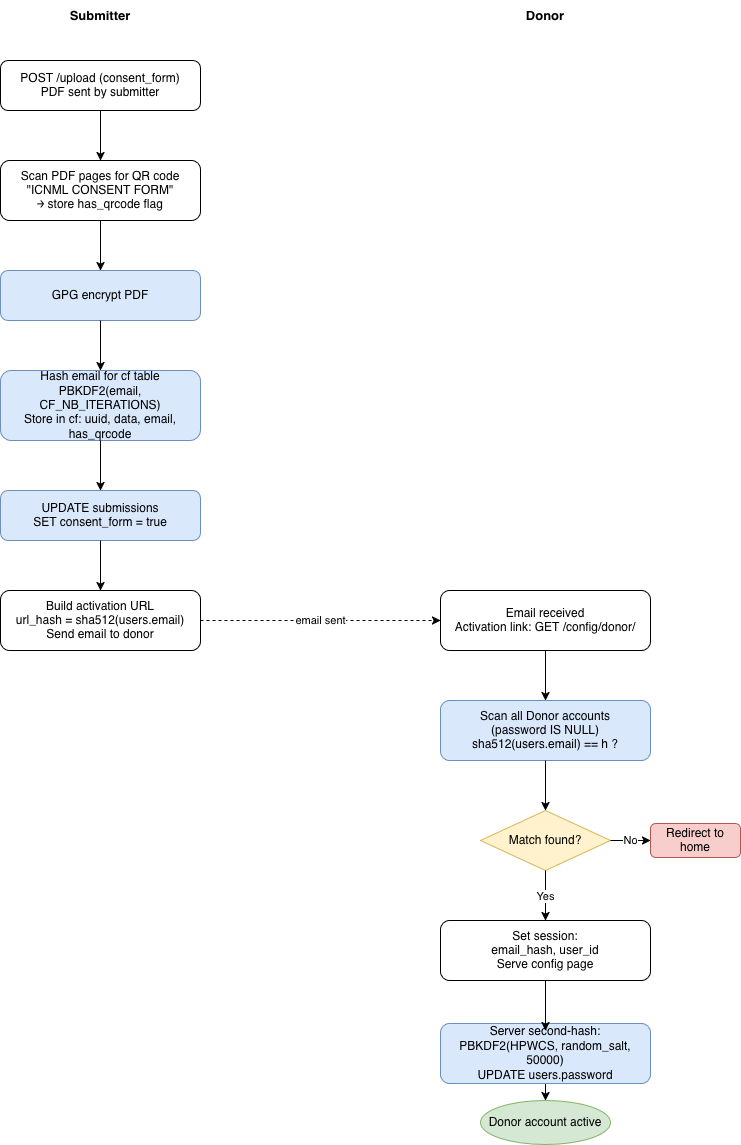

The diagram above was exported from draw.io. Its source (the exported page's mxGraphModel, read from the mxfile embedded in the PNG):
<mxGraphModel dx="2732" dy="1744" grid="1" gridSize="10" guides="1" tooltips="1" connect="1" arrows="1" fold="1" page="1" pageScale="1" pageWidth="827" pageHeight="1169" math="0" shadow="0">
  <root>
    <mxCell id="0" />
    <mxCell id="1" parent="0" />
    <mxCell id="2" parent="1" style="text;html=1;strokeColor=none;fillColor=none;align=center;verticalAlign=middle;whiteSpace=wrap;rounded=0;fontStyle=1;fontSize=13;" value="Submitter" vertex="1">
      <mxGeometry height="30" width="120" x="110" y="20" as="geometry" />
    </mxCell>
    <mxCell id="3" parent="1" style="text;html=1;strokeColor=none;fillColor=none;align=center;verticalAlign=middle;whiteSpace=wrap;rounded=0;fontStyle=1;fontSize=13;" value="Donor" vertex="1">
      <mxGeometry height="30" width="120" x="555" y="20" as="geometry" />
    </mxCell>
    <mxCell id="4" parent="1" style="rounded=1;whiteSpace=wrap;html=1;" value="POST /upload (consent_form)&#10;PDF sent by submitter" vertex="1">
      <mxGeometry height="50" width="200" x="70" y="80" as="geometry" />
    </mxCell>
    <mxCell id="5" parent="1" style="rounded=1;whiteSpace=wrap;html=1;" value="Scan PDF pages for QR code&#10;&quot;ICNML CONSENT FORM&quot;&#10;→ store has_qrcode flag" vertex="1">
      <mxGeometry height="60" width="200" x="70" y="180" as="geometry" />
    </mxCell>
    <mxCell id="6" parent="1" style="rounded=1;whiteSpace=wrap;html=1;fillColor=#dae8fc;strokeColor=#6c8ebf;" value="GPG encrypt PDF" vertex="1">
      <mxGeometry height="50" width="200" x="70" y="290" as="geometry" />
    </mxCell>
    <mxCell id="7" parent="1" style="rounded=1;whiteSpace=wrap;html=1;fillColor=#dae8fc;strokeColor=#6c8ebf;" value="Hash email for cf table&#10;PBKDF2(email, CF_NB_ITERATIONS)&#10;Store in cf: uuid, data, email, has_qrcode" vertex="1">
      <mxGeometry height="70" width="200" x="70" y="390" as="geometry" />
    </mxCell>
    <mxCell id="8" parent="1" style="rounded=1;whiteSpace=wrap;html=1;fillColor=#dae8fc;strokeColor=#6c8ebf;" value="UPDATE submissions&#10;SET consent_form = true" vertex="1">
      <mxGeometry height="50" width="200" x="70" y="510" as="geometry" />
    </mxCell>
    <mxCell id="9" parent="1" style="rounded=1;whiteSpace=wrap;html=1;" value="Build activation URL&#10;url_hash = sha512(users.email)&#10;Send email to donor" vertex="1">
      <mxGeometry height="60" width="200" x="70" y="610" as="geometry" />
    </mxCell>
    <mxCell id="10" parent="1" style="rounded=1;whiteSpace=wrap;html=1;" value="Email received&#10;Activation link: GET /config/donor/&lt;h&gt;" vertex="1">
      <mxGeometry height="60" width="210" x="510" y="610" as="geometry" />
    </mxCell>
    <mxCell id="11" parent="1" style="rounded=1;whiteSpace=wrap;html=1;fillColor=#dae8fc;strokeColor=#6c8ebf;" value="Scan all Donor accounts&#10;(password IS NULL)&#10;sha512(users.email) == h ?" vertex="1">
      <mxGeometry height="60" width="210" x="510" y="720" as="geometry" />
    </mxCell>
    <mxCell id="12" parent="1" style="rhombus;whiteSpace=wrap;html=1;fillColor=#fff2cc;strokeColor=#d6b656;" value="&lt;div&gt;Match found?&lt;/div&gt;" vertex="1">
      <mxGeometry height="60" width="130" x="550" y="830" as="geometry" />
    </mxCell>
    <mxCell id="13" parent="1" style="rounded=1;whiteSpace=wrap;html=1;fillColor=#f8cecc;strokeColor=#b85450;" value="Redirect to home" vertex="1">
      <mxGeometry height="34" width="90" x="720" y="843" as="geometry" />
    </mxCell>
    <mxCell id="14" parent="1" style="rounded=1;whiteSpace=wrap;html=1;" value="Set session:&#10;email_hash, user_id&#10;Serve config page" vertex="1">
      <mxGeometry height="60" width="210" x="510" y="940" as="geometry" />
    </mxCell>
    <mxCell id="15" parent="1" style="rounded=1;whiteSpace=wrap;html=1;" value="POST /do/config/donor&#10;username + HPWCS (pre-hashed)" vertex="1">
      <mxGeometry height="50" width="210" x="510" y="1050" as="geometry" />
    </mxCell>
    <mxCell id="16" parent="1" style="rhombus;whiteSpace=wrap;html=1;fillColor=#fff2cc;strokeColor=#d6b656;" value="Verify session email_hash == user_id" vertex="1">
      <mxGeometry height="60" width="210" x="510" y="1043" as="geometry" />
    </mxCell>
    <mxCell id="YwRlJINQOKFdVyZh1BTX-29" edge="1" parent="1" source="17" style="edgeStyle=orthogonalEdgeStyle;rounded=0;orthogonalLoop=1;jettySize=auto;html=1;exitX=0.5;exitY=1;exitDx=0;exitDy=0;entryX=0.5;entryY=0;entryDx=0;entryDy=0;" target="18">
      <mxGeometry relative="1" as="geometry" />
    </mxCell>
    <mxCell id="17" parent="1" style="rounded=1;whiteSpace=wrap;html=1;fillColor=#dae8fc;strokeColor=#6c8ebf;" value="Server second-hash:&#10;PBKDF2(HPWCS, random_salt, 50000)&#10;UPDATE users.password" vertex="1">
      <mxGeometry height="60" width="210" x="510" y="1043" as="geometry" />
    </mxCell>
    <mxCell id="18" parent="1" style="ellipse;whiteSpace=wrap;html=1;fillColor=#d5e8d4;strokeColor=#82b366;" value="Donor account active" vertex="1">
      <mxGeometry height="44" width="130" x="550" y="1120" as="geometry" />
    </mxCell>
    <mxCell id="19" edge="1" parent="1" source="4" style="edgeStyle=orthogonalEdgeStyle;rounded=0;orthogonalLoop=1;jettySize=auto;html=1;" target="5">
      <mxGeometry relative="1" as="geometry" />
    </mxCell>
    <mxCell id="20" edge="1" parent="1" source="5" style="edgeStyle=orthogonalEdgeStyle;rounded=0;orthogonalLoop=1;jettySize=auto;html=1;" target="6">
      <mxGeometry relative="1" as="geometry" />
    </mxCell>
    <mxCell id="21" edge="1" parent="1" source="6" style="edgeStyle=orthogonalEdgeStyle;rounded=0;orthogonalLoop=1;jettySize=auto;html=1;" target="7">
      <mxGeometry relative="1" as="geometry" />
    </mxCell>
    <mxCell id="22" edge="1" parent="1" source="7" style="edgeStyle=orthogonalEdgeStyle;rounded=0;orthogonalLoop=1;jettySize=auto;html=1;" target="8">
      <mxGeometry relative="1" as="geometry" />
    </mxCell>
    <mxCell id="23" edge="1" parent="1" source="8" style="edgeStyle=orthogonalEdgeStyle;rounded=0;orthogonalLoop=1;jettySize=auto;html=1;" target="9">
      <mxGeometry relative="1" as="geometry" />
    </mxCell>
    <mxCell id="24" edge="1" parent="1" source="9" style="edgeStyle=orthogonalEdgeStyle;rounded=0;orthogonalLoop=1;jettySize=auto;html=1;exitX=1;exitY=0.5;exitDx=0;exitDy=0;entryX=0;entryY=0.5;entryDx=0;entryDy=0;dashed=1;" target="10" value="email sent">
      <mxGeometry relative="1" as="geometry" />
    </mxCell>
    <mxCell id="25" edge="1" parent="1" source="10" style="edgeStyle=orthogonalEdgeStyle;rounded=0;orthogonalLoop=1;jettySize=auto;html=1;" target="11">
      <mxGeometry relative="1" as="geometry" />
    </mxCell>
    <mxCell id="26" edge="1" parent="1" source="11" style="edgeStyle=orthogonalEdgeStyle;rounded=0;orthogonalLoop=1;jettySize=auto;html=1;" target="12">
      <mxGeometry relative="1" as="geometry" />
    </mxCell>
    <mxCell id="27" edge="1" parent="1" source="12" style="edgeStyle=orthogonalEdgeStyle;rounded=0;orthogonalLoop=1;jettySize=auto;html=1;exitX=1;exitY=0.5;exitDx=0;exitDy=0;entryX=0;entryY=0.5;entryDx=0;entryDy=0;" target="13" value="No">
      <mxGeometry relative="1" as="geometry" />
    </mxCell>
    <mxCell id="28" edge="1" parent="1" source="12" style="edgeStyle=orthogonalEdgeStyle;rounded=0;orthogonalLoop=1;jettySize=auto;html=1;exitX=0.5;exitY=1;exitDx=0;exitDy=0;" target="14" value="Yes">
      <mxGeometry relative="1" as="geometry" />
    </mxCell>
    <mxCell id="29" edge="1" parent="1" source="14" style="edgeStyle=orthogonalEdgeStyle;rounded=0;orthogonalLoop=1;jettySize=auto;html=1;" target="15">
      <mxGeometry relative="1" as="geometry" />
    </mxCell>
  </root>
</mxGraphModel>